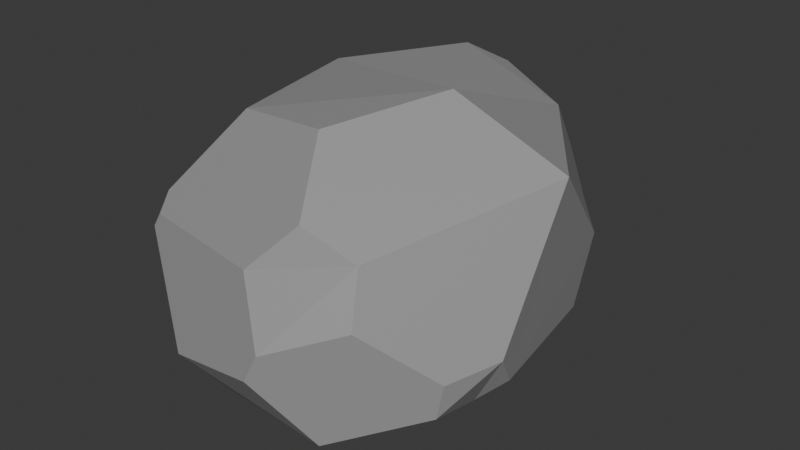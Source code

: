 # Source: ROCK_1.blend  (saved by Blender 4.2.66; exported with 4.5.12 LTS)
import bpy
from mathutils import Matrix  # noqa: F401  (used for matrix-valued properties, if any)

bpy.ops.wm.read_factory_settings(use_empty=True)
scene = bpy.context.scene
scene.name = 'Scene'

# ---- collections
col_collection = bpy.data.collections.new('Collection'); scene.collection.children.link(col_collection)

# ---- materials (node trees are filled in below, after node groups)
mat_material_001 = bpy.data.materials.new('Material.001')

# ---- material node trees
mat_material_001.use_nodes = True; mat_material_001.node_tree.nodes.clear()
_N = mat_material_001.node_tree.nodes; _L = mat_material_001.node_tree.links
n0 = _N.new('ShaderNodeBsdfPrincipled'); n0.name = 'Principled BSDF'; n0.location = (10, 300)
n0.inputs[0].default_value = (0.314, 0.314, 0.314, 1.0)
n1 = _N.new('ShaderNodeOutputMaterial'); n1.name = 'Material Output'; n1.location = (300, 300)
_L.new(n0.outputs[0], n1.inputs[0])
n1.is_active_output = True

# ---- world
world_world = bpy.data.worlds.new('World'); scene.world = world_world
world_world.use_nodes = True; world_world.node_tree.nodes.clear()
_N = world_world.node_tree.nodes; _L = world_world.node_tree.links
n0 = _N.new('ShaderNodeOutputWorld'); n0.name = 'World Output'; n0.location = (300, 300)
n1 = _N.new('ShaderNodeBackground'); n1.name = 'Background'; n1.location = (10, 300)
n1.inputs[0].default_value = (0.05088, 0.05088, 0.05088, 1.0)
_L.new(n1.outputs[0], n0.inputs[0])
n0.is_active_output = True
world_world.color = (0.05088, 0.05088, 0.05088)
world_world.sun_shadow_jitter_overblur = 0.0

# ---- meshes
me_icosphere_001 = bpy.data.meshes.new('Icosphere.001')
me_icosphere_001.from_pydata([(-0.4419, -0.9085, -0.8817), (0.4233, -0.9507, 0.7745), (-0.6667, -1.968, -0.8611), (-0.293, -2.223, -0.6367), (-0.5749, -2.492, -0.1855), (-1.262, -2.383, -0.3544), (-1.22, -2.087, -0.7269), (-0.7661, -1.651, 0.96), (-0.3306, -1.006, 1.117), (-0.7348, -0.3315, 1.139), (-1.579, -0.6109, 0.9252), (-1.472, -1.537, 0.8761), (-0.9345, 0.2063, -0.8678), (-1.28, 0.1373, -0.6434), (-1.34, 0.2481, -0.2689), (-0.8817, 0.4793, -0.2906), (-0.6809, 0.4478, -0.7444), (0.2664, -0.5108, -0.3099), (-0.08162, -0.2742, -0.695), (-0.4167, 0.3623, -0.6986), (-0.1306, 0.2249, 0.02774), (0.2927, -0.3767, 0.1624), (-0.1187, -2.126, 0.1199), (-0.1731, -2.005, 0.4605), (-0.5331, -2.065, 0.6047), (-0.774, -2.264, 0.3337), (-0.5126, -2.45, -0.02048), (-1.465, -1.097, -0.6742), (-1.624, -1.52, -0.6277), (-1.867, -1.479, -0.2639), (-1.862, -0.9281, -0.2095), (-1.694, -0.7776, -0.5963), (-0.833, 0.09732, 0.7343), (-0.6093, -0.06243, 0.9778), (-0.2085, -0.06926, 0.7765), (-0.2878, 0.2476, 0.3918), (-0.6048, 0.3431, 0.3922), (0.3794, -1.362, -0.3555), (0.4177, -1.497, -0.1407), (0.2458, -1.795, -0.2218), (0.2074, -1.812, -0.4511), (0.229, -1.481, -0.4922), (-1.784, -1.932, 0.3853), (-1.858, -1.924, 0.1748), (-1.782, -2.068, 0.1947), (-1.743, -2.048, 0.2787), (-1.783, -0.3787, 0.5872)], [], [(29, 28, 6, 5, 44, 43), (0, 12, 16, 19, 18), (33, 32, 46, 10, 9), (20, 19, 16, 15, 36, 35), (1, 34, 33, 9, 8), (38, 37, 17, 21, 1), (24, 23, 1, 8, 7), (0, 27, 31, 13, 12), (15, 14, 46, 32, 36), (39, 38, 1, 23, 22), (42, 45, 25, 24, 7, 11), (21, 20, 35, 34, 1), (46, 42, 11, 10), (2, 3, 4, 5, 6), (5, 4, 26, 25, 45, 44), (7, 8, 9, 10, 11), (12, 13, 14, 15, 16), (17, 18, 19, 20, 21), (4, 3, 40, 39, 22, 26), (22, 23, 24, 25, 26), (0, 41, 40, 3, 2), (27, 28, 29, 30, 31), (0, 2, 6, 28, 27), (32, 33, 34, 35, 36), (14, 13, 31, 30, 46), (37, 38, 39, 40, 41), (37, 41, 0, 18, 17), (42, 43, 44, 45), (42, 46, 43), (30, 29, 43, 46)])
_uv = me_icosphere_001.uv_layers.new(name='UVMap')
_uv.uv.foreach_set('vector', [0.8511, 0.2144, 0.861, 0.1575, 0.9305, 0.1575, 0.961, 0.225, 0.9155, 0.3038, 0.8985, 0.2966, 0.5455, 0.0, 0.613, 0.117, 0.5759, 0.1575, 0.5381, 0.1575, 0.4918, 0.09289, 0.5677, 0.3535, 0.5953, 0.3149, 0.7188, 0.3295, 0.6956, 0.3698, 0.5856, 0.3845, 0.4979, 0.2326, 0.5381, 0.1575, 0.5759, 0.1575, 0.6052, 0.2114, 0.5666, 0.2783, 0.5211, 0.2727, 0.3636, 0.3149, 0.4947, 0.3149, 0.5232, 0.3535, 0.5053, 0.3845, 0.4087, 0.393, 0.2917, 0.1902, 0.3019, 0.1575, 0.3911, 0.1575, 0.4131, 0.2292, 0.3636, 0.3149, 0.2021, 0.3501, 0.227, 0.3149, 0.3636, 0.3149, 0.3186, 0.393, 0.2313, 0.4006, 0.7273, 0.0, 0.7923, 0.1126, 0.7763, 0.1575, 0.6798, 0.1575, 0.6597, 0.117, 0.6052, 0.2114, 0.6663, 0.2093, 0.7135, 0.3149, 0.5953, 0.3149, 0.5666, 0.2783, 0.253, 0.1916, 0.2917, 0.1902, 0.3636, 0.3149, 0.227, 0.3149, 0.2109, 0.2645, 0.008606, 0.3298, 0.01382, 0.3149, 0.1324, 0.3149, 0.1615, 0.3501, 0.1324, 0.4006, 0.04599, 0.3946, 0.4131, 0.2292, 0.4979, 0.2326, 0.5211, 0.2727, 0.4947, 0.3149, 0.3636, 0.3149, 0.7357, 0.3295, 0.9005, 0.3298, 0.8631, 0.3946, 0.759, 0.3698, 0.964, 0.09504, 0.1681, 0.1575, 0.1401, 0.2427, 0.0519, 0.225, 0.9305, 0.1575, 0.0519, 0.225, 0.1401, 0.2427, 0.1528, 0.2647, 0.1324, 0.3149, 0.01382, 0.3149, 0.006429, 0.3038, 0.1324, 0.4006, 0.3186, 0.393, 0.5053, 0.3845, 0.6956, 0.3698, 0.8631, 0.3946, 0.613, 0.117, 0.6798, 0.1575, 0.6663, 0.2093, 0.6052, 0.2114, 0.5759, 0.1575, 0.3911, 0.1575, 0.4173, 0.09289, 0.5381, 0.1575, 0.4979, 0.2326, 0.4131, 0.2292, 0.1401, 0.2427, 0.1681, 0.1575, 0.2419, 0.1575, 0.253, 0.1916, 0.2109, 0.2645, 0.1528, 0.2647, 0.2109, 0.2645, 0.227, 0.3149, 0.2021, 0.3501, 0.1324, 0.3149, 0.1528, 0.2647, 0.1818, 0.0, 0.2529, 0.1231, 0.2419, 0.1575, 0.1681, 0.1575, 0.127, 0.09504, 0.7923, 0.1126, 0.861, 0.1575, 0.8511, 0.2144, 0.7908, 0.2049, 0.7763, 0.1575, 0.9091, 0.0, 0.964, 0.09504, 0.9305, 0.1575, 0.861, 0.1575, 0.8441, 0.1126, 0.5953, 0.3149, 0.5677, 0.3535, 0.4947, 0.3149, 0.5211, 0.2727, 0.5666, 0.2783, 0.6663, 0.2093, 0.6798, 0.1575, 0.7763, 0.1575, 0.7908, 0.2049, 0.7214, 0.3047, 0.3019, 0.1575, 0.2917, 0.1902, 0.253, 0.1916, 0.2419, 0.1575, 0.2529, 0.1231, 0.3019, 0.1575, 0.2926, 0.1231, 0.3636, 0.0, 0.4173, 0.09289, 0.3911, 0.1575, 0.9091, 0.3149, 0.8985, 0.2966, 0.9155, 0.3038, 0.9134, 0.3075, 0.9005, 0.3298, 0.7378, 0.2966, 0.8985, 0.2966, 0.7908, 0.2049, 0.8511, 0.2144, 0.8985, 0.2966, 0.7378, 0.2966])
me_icosphere_001.materials.append(mat_material_001)
me_icosphere_001.update()

# ---- objects
ob_icosphere_001 = bpy.data.objects.new('Icosphere.001', me_icosphere_001)

# ---- transforms, parenting, visibility, modifiers, constraints
ob_icosphere_001.location = (1.04, 1.129, 1.306)
ob_icosphere_001.scale = (1.349, 1.349, 1.349)

# ---- collection membership
col_collection.objects.link(ob_icosphere_001)

# ---- scene / render settings (as saved in the file)
scene.frame_start = 1; scene.frame_end = 250; scene.frame_set(1)
scene.render.engine = 'BLENDER_EEVEE_NEXT'
bpy.context.view_layer.update()

# ---- added for rendering (the .blend has no active camera and no usable light): camera, sun
cam_auto = bpy.data.cameras.new('AutoCamera')
cam_auto.lens = 50.0
cam_auto.sensor_width = 36.0
cam_auto.clip_end = 1000.0
ob_auto_camera = bpy.data.objects.new('AutoCamera', cam_auto)
scene.collection.objects.link(ob_auto_camera)
ob_auto_camera.location = (5.38438, -6.60937, 5.73313)
ob_auto_camera.rotation_euler = (1.09748, -7.21219e-08, 0.694738)
scene.camera = ob_auto_camera
light_auto_sun = bpy.data.lights.new('AutoSun', 'SUN')
light_auto_sun.energy = 3.0
light_auto_sun.angle = 0.0523599
ob_auto_sun = bpy.data.objects.new('AutoSun', light_auto_sun)
scene.collection.objects.link(ob_auto_sun)
ob_auto_sun.rotation_euler = (0.872665, 0.174533, 0.523599)
bpy.context.view_layer.update()
